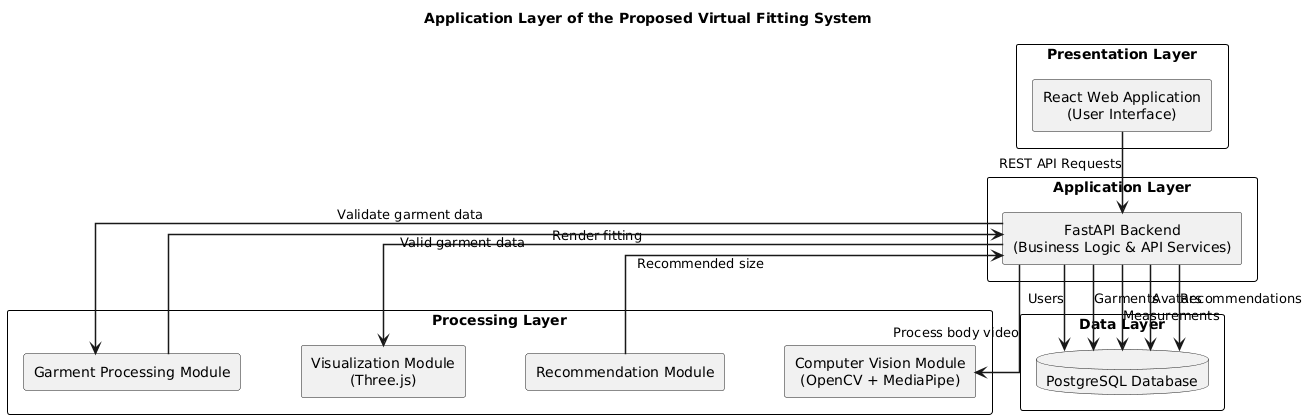

The diagram above was rendered by PlantUML. Its source (embedded in the PNG):
@startuml
title Application Layer of the Proposed Virtual Fitting System

top to bottom direction

skinparam componentStyle rectangle
skinparam packageStyle rectangle
skinparam shadowing false
skinparam linetype ortho
skinparam defaultTextAlignment center
skinparam ArrowThickness 1.5

skinparam packageBorderColor Black
skinparam packageBackgroundColor White

skinparam nodesep 60
skinparam ranksep 80

package "Presentation Layer" {

    component "React Web Application\n(User Interface)" as React

}

package "Application Layer" {

    component "FastAPI Backend\n(Business Logic & API Services)" as Backend

}

package "Processing Layer" {

    component "Computer Vision Module\n(OpenCV + MediaPipe)" as CV

    component "Recommendation Module" as Recommend

    component "Visualization Module\n(Three.js)" as Visualize

    component "Garment Processing Module" as Garment

}

package "Data Layer" {

    database "PostgreSQL Database" as DB

}

'======================
' Frontend Communication
'======================

React --> Backend : REST API Requests

'======================
' Processing Coordination
'======================

Backend --> CV : Process body video

Recommend --> Backend : Recommended size

Backend --> Visualize : Render fitting

Backend ----> Garment : Validate garment data

Garment ----> Backend : Valid garment data

'======================
' Database Interaction
'======================

Backend --> DB : Users

Backend --> DB : Garments

Backend --> DB : Measurements

Backend --> DB : Avatars

Backend --> DB : Recommendations
@enduml